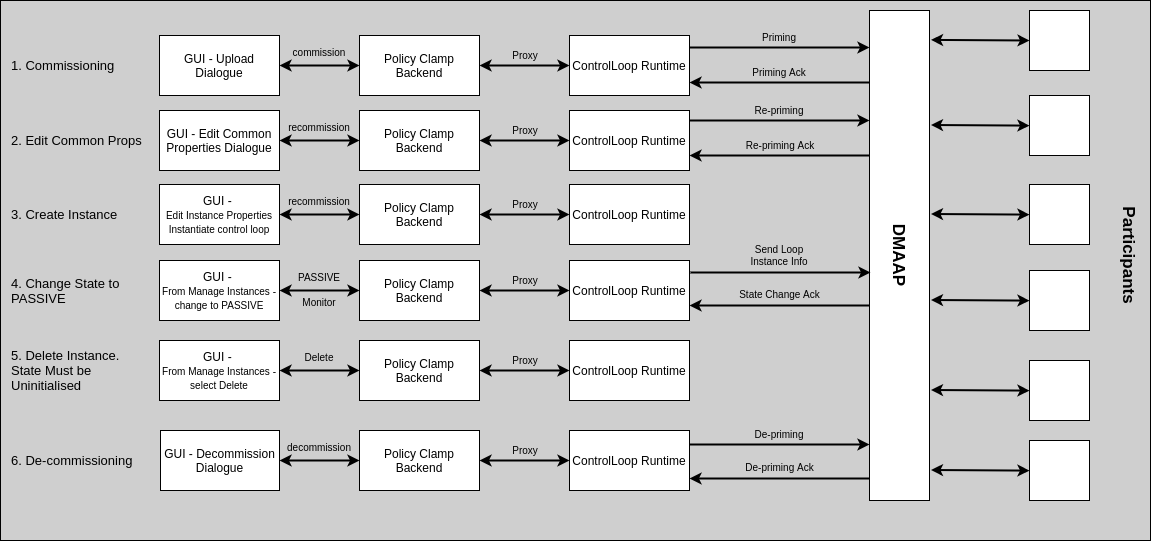

The diagram above was exported from draw.io. Its source (the exported page's mxGraphModel, read from the mxfile embedded in the PNG):
<mxGraphModel dx="1350" dy="712" grid="1" gridSize="10" guides="1" tooltips="1" connect="1" arrows="1" fold="1" page="1" pageScale="1" pageWidth="1169" pageHeight="827" math="0" shadow="0">
  <root>
    <mxCell id="0" />
    <mxCell id="1" parent="0" />
    <mxCell id="2" value="" style="rounded=0;whiteSpace=wrap;html=1;fontSize=10;align=left;fillColor=#CFCFCF;" vertex="1" parent="1">
      <mxGeometry x="10" y="20" width="1150" height="540" as="geometry" />
    </mxCell>
    <mxCell id="3" style="edgeStyle=none;rounded=0;orthogonalLoop=1;jettySize=auto;html=1;exitX=1;exitY=0.5;exitDx=0;exitDy=0;entryX=0;entryY=0.5;entryDx=0;entryDy=0;fontSize=17;startArrow=classic;startFill=1;strokeWidth=2;" edge="1" source="4" target="6" parent="1">
      <mxGeometry relative="1" as="geometry" />
    </mxCell>
    <mxCell id="4" value="GUI - Upload Dialogue" style="rounded=0;whiteSpace=wrap;html=1;" vertex="1" parent="1">
      <mxGeometry x="169" y="55" width="120" height="60" as="geometry" />
    </mxCell>
    <mxCell id="5" style="edgeStyle=none;rounded=0;orthogonalLoop=1;jettySize=auto;html=1;exitX=1;exitY=0.5;exitDx=0;exitDy=0;entryX=0;entryY=0.5;entryDx=0;entryDy=0;fontSize=10;startArrow=classic;startFill=1;strokeWidth=2;" edge="1" source="6" target="8" parent="1">
      <mxGeometry relative="1" as="geometry" />
    </mxCell>
    <mxCell id="6" value="Policy Clamp Backend" style="rounded=0;whiteSpace=wrap;html=1;" vertex="1" parent="1">
      <mxGeometry x="369" y="55" width="120" height="60" as="geometry" />
    </mxCell>
    <mxCell id="7" style="edgeStyle=none;rounded=0;orthogonalLoop=1;jettySize=auto;html=1;exitX=1;exitY=0.5;exitDx=0;exitDy=0;fontSize=10;startArrow=none;startFill=0;strokeWidth=2;" edge="1" parent="1">
      <mxGeometry relative="1" as="geometry">
        <mxPoint x="879" y="67" as="targetPoint" />
        <mxPoint x="699" y="67" as="sourcePoint" />
      </mxGeometry>
    </mxCell>
    <mxCell id="8" value="ControlLoop Runtime" style="rounded=0;whiteSpace=wrap;html=1;" vertex="1" parent="1">
      <mxGeometry x="579" y="55" width="120" height="60" as="geometry" />
    </mxCell>
    <mxCell id="9" value="" style="group" vertex="1" connectable="0" parent="1">
      <mxGeometry x="879" y="30" width="60" height="490" as="geometry" />
    </mxCell>
    <mxCell id="10" value="" style="rounded=0;whiteSpace=wrap;html=1;" vertex="1" parent="9">
      <mxGeometry width="60" height="490" as="geometry" />
    </mxCell>
    <mxCell id="11" value="&lt;font style=&quot;font-size: 17px&quot;&gt;&lt;b&gt;DMAAP&lt;/b&gt;&lt;/font&gt;" style="text;html=1;strokeColor=none;fillColor=none;align=center;verticalAlign=middle;whiteSpace=wrap;rounded=0;rotation=90;" vertex="1" parent="9">
      <mxGeometry y="230" width="60" height="30" as="geometry" />
    </mxCell>
    <mxCell id="12" style="rounded=0;orthogonalLoop=1;jettySize=auto;html=1;exitX=0;exitY=0.5;exitDx=0;exitDy=0;entryX=1.025;entryY=0.06;entryDx=0;entryDy=0;entryPerimeter=0;fontSize=17;startArrow=classic;startFill=1;strokeWidth=2;" edge="1" source="13" target="10" parent="1">
      <mxGeometry relative="1" as="geometry" />
    </mxCell>
    <mxCell id="13" value="" style="rounded=0;whiteSpace=wrap;html=1;fontSize=17;" vertex="1" parent="1">
      <mxGeometry x="1039" y="30" width="60" height="60" as="geometry" />
    </mxCell>
    <mxCell id="14" value="" style="rounded=0;whiteSpace=wrap;html=1;fontSize=17;" vertex="1" parent="1">
      <mxGeometry x="1039" y="115" width="60" height="60" as="geometry" />
    </mxCell>
    <mxCell id="15" value="" style="rounded=0;whiteSpace=wrap;html=1;fontSize=17;" vertex="1" parent="1">
      <mxGeometry x="1039" y="204" width="60" height="60" as="geometry" />
    </mxCell>
    <mxCell id="16" value="" style="rounded=0;whiteSpace=wrap;html=1;fontSize=17;" vertex="1" parent="1">
      <mxGeometry x="1039" y="290" width="60" height="60" as="geometry" />
    </mxCell>
    <mxCell id="17" value="" style="rounded=0;whiteSpace=wrap;html=1;fontSize=17;" vertex="1" parent="1">
      <mxGeometry x="1039" y="380" width="60" height="60" as="geometry" />
    </mxCell>
    <mxCell id="18" value="" style="rounded=0;whiteSpace=wrap;html=1;fontSize=17;" vertex="1" parent="1">
      <mxGeometry x="1039" y="460" width="60" height="60" as="geometry" />
    </mxCell>
    <mxCell id="19" value="&lt;b&gt;Participants&lt;/b&gt;" style="text;html=1;strokeColor=none;fillColor=none;align=center;verticalAlign=middle;whiteSpace=wrap;rounded=0;fontSize=17;rotation=90;" vertex="1" parent="1">
      <mxGeometry x="1109" y="260" width="60" height="30" as="geometry" />
    </mxCell>
    <mxCell id="20" style="rounded=0;orthogonalLoop=1;jettySize=auto;html=1;exitX=0;exitY=0.5;exitDx=0;exitDy=0;entryX=1.025;entryY=0.06;entryDx=0;entryDy=0;entryPerimeter=0;fontSize=17;startArrow=classic;startFill=1;strokeWidth=2;" edge="1" parent="1">
      <mxGeometry relative="1" as="geometry">
        <mxPoint x="1039" y="145.10000000000002" as="sourcePoint" />
        <mxPoint x="940.5" y="144.5" as="targetPoint" />
      </mxGeometry>
    </mxCell>
    <mxCell id="21" style="rounded=0;orthogonalLoop=1;jettySize=auto;html=1;exitX=0;exitY=0.5;exitDx=0;exitDy=0;entryX=1.025;entryY=0.06;entryDx=0;entryDy=0;entryPerimeter=0;fontSize=17;startArrow=classic;startFill=1;strokeWidth=2;" edge="1" parent="1">
      <mxGeometry relative="1" as="geometry">
        <mxPoint x="1039" y="234.10000000000002" as="sourcePoint" />
        <mxPoint x="940.5" y="233.5" as="targetPoint" />
      </mxGeometry>
    </mxCell>
    <mxCell id="22" style="rounded=0;orthogonalLoop=1;jettySize=auto;html=1;exitX=0;exitY=0.5;exitDx=0;exitDy=0;entryX=1.025;entryY=0.06;entryDx=0;entryDy=0;entryPerimeter=0;fontSize=17;startArrow=classic;startFill=1;strokeWidth=2;" edge="1" parent="1">
      <mxGeometry relative="1" as="geometry">
        <mxPoint x="1039" y="320.0999999999999" as="sourcePoint" />
        <mxPoint x="940.5" y="319.5" as="targetPoint" />
      </mxGeometry>
    </mxCell>
    <mxCell id="23" style="rounded=0;orthogonalLoop=1;jettySize=auto;html=1;exitX=0;exitY=0.5;exitDx=0;exitDy=0;entryX=1.025;entryY=0.06;entryDx=0;entryDy=0;entryPerimeter=0;fontSize=17;startArrow=classic;startFill=1;strokeWidth=2;" edge="1" parent="1">
      <mxGeometry relative="1" as="geometry">
        <mxPoint x="1039" y="410.0999999999999" as="sourcePoint" />
        <mxPoint x="940.5" y="409.5" as="targetPoint" />
      </mxGeometry>
    </mxCell>
    <mxCell id="24" style="rounded=0;orthogonalLoop=1;jettySize=auto;html=1;exitX=0;exitY=0.5;exitDx=0;exitDy=0;entryX=1.025;entryY=0.06;entryDx=0;entryDy=0;entryPerimeter=0;fontSize=17;startArrow=classic;startFill=1;strokeWidth=2;" edge="1" parent="1">
      <mxGeometry relative="1" as="geometry">
        <mxPoint x="1039" y="490.0999999999999" as="sourcePoint" />
        <mxPoint x="940.5" y="489.5" as="targetPoint" />
      </mxGeometry>
    </mxCell>
    <mxCell id="25" value="&lt;font style=&quot;font-size: 10px&quot;&gt;commission&lt;/font&gt;" style="text;html=1;strokeColor=none;fillColor=none;align=center;verticalAlign=middle;whiteSpace=wrap;rounded=0;fontSize=17;" vertex="1" parent="1">
      <mxGeometry x="299" y="55" width="60" height="30" as="geometry" />
    </mxCell>
    <mxCell id="26" value="Proxy" style="text;html=1;strokeColor=none;fillColor=none;align=center;verticalAlign=middle;whiteSpace=wrap;rounded=0;fontSize=10;" vertex="1" parent="1">
      <mxGeometry x="505" y="60" width="60" height="30" as="geometry" />
    </mxCell>
    <mxCell id="27" value="Priming" style="text;html=1;strokeColor=none;fillColor=none;align=center;verticalAlign=middle;whiteSpace=wrap;rounded=0;fontSize=10;" vertex="1" parent="1">
      <mxGeometry x="759" y="42" width="60" height="30" as="geometry" />
    </mxCell>
    <mxCell id="28" value="&lt;font style=&quot;font-size: 13px&quot;&gt;1. Commissioning&lt;/font&gt;" style="text;html=1;strokeColor=none;fillColor=none;align=left;verticalAlign=middle;whiteSpace=wrap;rounded=0;fontSize=10;" vertex="1" parent="1">
      <mxGeometry x="19" y="70" width="150" height="30" as="geometry" />
    </mxCell>
    <mxCell id="29" style="edgeStyle=none;rounded=0;orthogonalLoop=1;jettySize=auto;html=1;exitX=1;exitY=0.5;exitDx=0;exitDy=0;entryX=0;entryY=0.5;entryDx=0;entryDy=0;fontSize=17;startArrow=classic;startFill=1;strokeWidth=2;" edge="1" source="30" target="32" parent="1">
      <mxGeometry relative="1" as="geometry" />
    </mxCell>
    <mxCell id="30" value="GUI - Edit Common Properties Dialogue" style="rounded=0;whiteSpace=wrap;html=1;" vertex="1" parent="1">
      <mxGeometry x="169" y="130" width="120" height="60" as="geometry" />
    </mxCell>
    <mxCell id="31" style="edgeStyle=none;rounded=0;orthogonalLoop=1;jettySize=auto;html=1;exitX=1;exitY=0.5;exitDx=0;exitDy=0;entryX=0;entryY=0.5;entryDx=0;entryDy=0;fontSize=10;startArrow=classic;startFill=1;strokeWidth=2;" edge="1" source="32" target="34" parent="1">
      <mxGeometry relative="1" as="geometry" />
    </mxCell>
    <mxCell id="32" value="Policy Clamp Backend" style="rounded=0;whiteSpace=wrap;html=1;" vertex="1" parent="1">
      <mxGeometry x="369" y="130" width="120" height="60" as="geometry" />
    </mxCell>
    <mxCell id="33" style="edgeStyle=none;rounded=0;orthogonalLoop=1;jettySize=auto;html=1;exitX=1;exitY=0.5;exitDx=0;exitDy=0;fontSize=10;startArrow=none;startFill=0;strokeWidth=2;" edge="1" parent="1">
      <mxGeometry relative="1" as="geometry">
        <mxPoint x="879" y="140" as="targetPoint" />
        <mxPoint x="699" y="140" as="sourcePoint" />
      </mxGeometry>
    </mxCell>
    <mxCell id="34" value="ControlLoop Runtime" style="rounded=0;whiteSpace=wrap;html=1;" vertex="1" parent="1">
      <mxGeometry x="579" y="130" width="120" height="60" as="geometry" />
    </mxCell>
    <mxCell id="35" value="&lt;font style=&quot;font-size: 10px&quot;&gt;recommission&lt;/font&gt;" style="text;html=1;strokeColor=none;fillColor=none;align=center;verticalAlign=middle;whiteSpace=wrap;rounded=0;fontSize=17;" vertex="1" parent="1">
      <mxGeometry x="299" y="130" width="60" height="30" as="geometry" />
    </mxCell>
    <mxCell id="36" value="Proxy" style="text;html=1;strokeColor=none;fillColor=none;align=center;verticalAlign=middle;whiteSpace=wrap;rounded=0;fontSize=10;" vertex="1" parent="1">
      <mxGeometry x="505" y="135" width="60" height="30" as="geometry" />
    </mxCell>
    <mxCell id="37" value="Re-priming" style="text;html=1;strokeColor=none;fillColor=none;align=center;verticalAlign=middle;whiteSpace=wrap;rounded=0;fontSize=10;" vertex="1" parent="1">
      <mxGeometry x="759" y="115" width="60" height="30" as="geometry" />
    </mxCell>
    <mxCell id="38" value="&lt;font style=&quot;font-size: 13px&quot;&gt;2. Edit Common Props&lt;/font&gt;" style="text;html=1;strokeColor=none;fillColor=none;align=left;verticalAlign=middle;whiteSpace=wrap;rounded=0;fontSize=10;" vertex="1" parent="1">
      <mxGeometry x="19" y="145" width="140" height="30" as="geometry" />
    </mxCell>
    <mxCell id="39" style="edgeStyle=none;rounded=0;orthogonalLoop=1;jettySize=auto;html=1;exitX=1;exitY=0.5;exitDx=0;exitDy=0;entryX=0;entryY=0.5;entryDx=0;entryDy=0;fontSize=17;startArrow=classic;startFill=1;strokeWidth=2;" edge="1" source="40" target="42" parent="1">
      <mxGeometry relative="1" as="geometry" />
    </mxCell>
    <mxCell id="40" value="GUI - Decommission Dialogue" style="rounded=0;whiteSpace=wrap;html=1;" vertex="1" parent="1">
      <mxGeometry x="170" y="450" width="119" height="60" as="geometry" />
    </mxCell>
    <mxCell id="41" style="edgeStyle=none;rounded=0;orthogonalLoop=1;jettySize=auto;html=1;exitX=1;exitY=0.5;exitDx=0;exitDy=0;entryX=0;entryY=0.5;entryDx=0;entryDy=0;fontSize=10;startArrow=classic;startFill=1;strokeWidth=2;" edge="1" source="42" target="44" parent="1">
      <mxGeometry relative="1" as="geometry" />
    </mxCell>
    <mxCell id="42" value="Policy Clamp Backend" style="rounded=0;whiteSpace=wrap;html=1;" vertex="1" parent="1">
      <mxGeometry x="369" y="450" width="120" height="60" as="geometry" />
    </mxCell>
    <mxCell id="43" style="edgeStyle=none;rounded=0;orthogonalLoop=1;jettySize=auto;html=1;exitX=1;exitY=0.5;exitDx=0;exitDy=0;fontSize=10;startArrow=none;startFill=0;strokeWidth=2;" edge="1" parent="1">
      <mxGeometry relative="1" as="geometry">
        <mxPoint x="879" y="464" as="targetPoint" />
        <mxPoint x="699" y="464" as="sourcePoint" />
      </mxGeometry>
    </mxCell>
    <mxCell id="44" value="ControlLoop Runtime" style="rounded=0;whiteSpace=wrap;html=1;" vertex="1" parent="1">
      <mxGeometry x="579" y="450" width="120" height="60" as="geometry" />
    </mxCell>
    <mxCell id="45" value="&lt;font style=&quot;font-size: 10px&quot;&gt;decommission&lt;/font&gt;" style="text;html=1;strokeColor=none;fillColor=none;align=center;verticalAlign=middle;whiteSpace=wrap;rounded=0;fontSize=17;" vertex="1" parent="1">
      <mxGeometry x="299" y="450" width="60" height="30" as="geometry" />
    </mxCell>
    <mxCell id="46" value="Proxy" style="text;html=1;strokeColor=none;fillColor=none;align=center;verticalAlign=middle;whiteSpace=wrap;rounded=0;fontSize=10;" vertex="1" parent="1">
      <mxGeometry x="505" y="455" width="60" height="30" as="geometry" />
    </mxCell>
    <mxCell id="47" value="De-priming" style="text;html=1;strokeColor=none;fillColor=none;align=center;verticalAlign=middle;whiteSpace=wrap;rounded=0;fontSize=10;" vertex="1" parent="1">
      <mxGeometry x="759" y="439" width="60" height="30" as="geometry" />
    </mxCell>
    <mxCell id="48" value="&lt;font style=&quot;font-size: 13px&quot;&gt;6. De-commissioning&lt;/font&gt;" style="text;html=1;strokeColor=none;fillColor=none;align=left;verticalAlign=middle;whiteSpace=wrap;rounded=0;fontSize=10;" vertex="1" parent="1">
      <mxGeometry x="19" y="465" width="140" height="30" as="geometry" />
    </mxCell>
    <mxCell id="49" style="edgeStyle=none;rounded=0;orthogonalLoop=1;jettySize=auto;html=1;exitX=1;exitY=0.5;exitDx=0;exitDy=0;fontSize=10;startArrow=classic;startFill=1;strokeWidth=2;endArrow=none;endFill=0;" edge="1" parent="1">
      <mxGeometry relative="1" as="geometry">
        <mxPoint x="879" y="102" as="targetPoint" />
        <mxPoint x="699" y="102" as="sourcePoint" />
      </mxGeometry>
    </mxCell>
    <mxCell id="50" value="Priming Ack" style="text;html=1;strokeColor=none;fillColor=none;align=center;verticalAlign=middle;whiteSpace=wrap;rounded=0;fontSize=10;" vertex="1" parent="1">
      <mxGeometry x="759" y="77" width="60" height="30" as="geometry" />
    </mxCell>
    <mxCell id="51" style="edgeStyle=none;rounded=0;orthogonalLoop=1;jettySize=auto;html=1;exitX=1;exitY=0.5;exitDx=0;exitDy=0;fontSize=10;startArrow=classic;startFill=1;strokeWidth=2;endArrow=none;endFill=0;" edge="1" parent="1">
      <mxGeometry relative="1" as="geometry">
        <mxPoint x="879" y="175" as="targetPoint" />
        <mxPoint x="699" y="175" as="sourcePoint" />
      </mxGeometry>
    </mxCell>
    <mxCell id="52" value="Re-priming Ack" style="text;html=1;strokeColor=none;fillColor=none;align=center;verticalAlign=middle;whiteSpace=wrap;rounded=0;fontSize=10;" vertex="1" parent="1">
      <mxGeometry x="750" y="150" width="80" height="30" as="geometry" />
    </mxCell>
    <mxCell id="53" style="edgeStyle=none;rounded=0;orthogonalLoop=1;jettySize=auto;html=1;exitX=1;exitY=0.5;exitDx=0;exitDy=0;entryX=0;entryY=0.5;entryDx=0;entryDy=0;fontSize=17;startArrow=classic;startFill=1;strokeWidth=2;" edge="1" source="54" target="56" parent="1">
      <mxGeometry relative="1" as="geometry" />
    </mxCell>
    <mxCell id="54" value="GUI -&amp;nbsp;&lt;br&gt;&lt;font style=&quot;font-size: 10px&quot;&gt;Edit Instance Properties&lt;br&gt;&lt;/font&gt;&lt;font style=&quot;font-size: 10px&quot;&gt;Instantiate control loop&lt;/font&gt;" style="rounded=0;whiteSpace=wrap;html=1;" vertex="1" parent="1">
      <mxGeometry x="169" y="204" width="120" height="60" as="geometry" />
    </mxCell>
    <mxCell id="55" style="edgeStyle=none;rounded=0;orthogonalLoop=1;jettySize=auto;html=1;exitX=1;exitY=0.5;exitDx=0;exitDy=0;entryX=0;entryY=0.5;entryDx=0;entryDy=0;fontSize=10;startArrow=classic;startFill=1;strokeWidth=2;" edge="1" source="56" target="57" parent="1">
      <mxGeometry relative="1" as="geometry" />
    </mxCell>
    <mxCell id="56" value="Policy Clamp Backend" style="rounded=0;whiteSpace=wrap;html=1;" vertex="1" parent="1">
      <mxGeometry x="369" y="204" width="120" height="60" as="geometry" />
    </mxCell>
    <mxCell id="57" value="ControlLoop Runtime" style="rounded=0;whiteSpace=wrap;html=1;" vertex="1" parent="1">
      <mxGeometry x="579" y="204" width="120" height="60" as="geometry" />
    </mxCell>
    <mxCell id="58" value="&lt;font style=&quot;font-size: 10px&quot;&gt;recommission&lt;/font&gt;" style="text;html=1;strokeColor=none;fillColor=none;align=center;verticalAlign=middle;whiteSpace=wrap;rounded=0;fontSize=17;" vertex="1" parent="1">
      <mxGeometry x="299" y="204" width="60" height="30" as="geometry" />
    </mxCell>
    <mxCell id="59" value="Proxy" style="text;html=1;strokeColor=none;fillColor=none;align=center;verticalAlign=middle;whiteSpace=wrap;rounded=0;fontSize=10;" vertex="1" parent="1">
      <mxGeometry x="505" y="209" width="60" height="30" as="geometry" />
    </mxCell>
    <mxCell id="60" value="&lt;font style=&quot;font-size: 13px&quot;&gt;3. Create Instance&lt;/font&gt;" style="text;html=1;strokeColor=none;fillColor=none;align=left;verticalAlign=middle;whiteSpace=wrap;rounded=0;fontSize=10;" vertex="1" parent="1">
      <mxGeometry x="19" y="219" width="140" height="30" as="geometry" />
    </mxCell>
    <mxCell id="61" style="edgeStyle=none;rounded=0;orthogonalLoop=1;jettySize=auto;html=1;exitX=1;exitY=0.5;exitDx=0;exitDy=0;entryX=0;entryY=0.5;entryDx=0;entryDy=0;fontSize=17;startArrow=classic;startFill=1;strokeWidth=2;" edge="1" source="62" target="64" parent="1">
      <mxGeometry relative="1" as="geometry" />
    </mxCell>
    <mxCell id="62" value="GUI -&amp;nbsp;&lt;br&gt;&lt;span style=&quot;font-size: 10px&quot;&gt;From Manage Instances - change to PASSIVE&lt;/span&gt;" style="rounded=0;whiteSpace=wrap;html=1;" vertex="1" parent="1">
      <mxGeometry x="169" y="280" width="120" height="60" as="geometry" />
    </mxCell>
    <mxCell id="63" style="edgeStyle=none;rounded=0;orthogonalLoop=1;jettySize=auto;html=1;exitX=1;exitY=0.5;exitDx=0;exitDy=0;entryX=0;entryY=0.5;entryDx=0;entryDy=0;fontSize=10;startArrow=classic;startFill=1;strokeWidth=2;" edge="1" source="64" target="65" parent="1">
      <mxGeometry relative="1" as="geometry" />
    </mxCell>
    <mxCell id="64" value="Policy Clamp Backend" style="rounded=0;whiteSpace=wrap;html=1;" vertex="1" parent="1">
      <mxGeometry x="369" y="280" width="120" height="60" as="geometry" />
    </mxCell>
    <mxCell id="65" value="ControlLoop Runtime" style="rounded=0;whiteSpace=wrap;html=1;" vertex="1" parent="1">
      <mxGeometry x="579" y="280" width="120" height="60" as="geometry" />
    </mxCell>
    <mxCell id="66" value="&lt;font style=&quot;font-size: 10px&quot;&gt;PASSIVE&lt;/font&gt;" style="text;html=1;strokeColor=none;fillColor=none;align=center;verticalAlign=middle;whiteSpace=wrap;rounded=0;fontSize=17;" vertex="1" parent="1">
      <mxGeometry x="299" y="280" width="60" height="30" as="geometry" />
    </mxCell>
    <mxCell id="67" value="Proxy" style="text;html=1;strokeColor=none;fillColor=none;align=center;verticalAlign=middle;whiteSpace=wrap;rounded=0;fontSize=10;" vertex="1" parent="1">
      <mxGeometry x="505" y="285" width="60" height="30" as="geometry" />
    </mxCell>
    <mxCell id="68" value="&lt;font style=&quot;font-size: 13px&quot;&gt;4. Change State to PASSIVE&lt;/font&gt;" style="text;html=1;strokeColor=none;fillColor=none;align=left;verticalAlign=middle;whiteSpace=wrap;rounded=0;fontSize=10;" vertex="1" parent="1">
      <mxGeometry x="19" y="295" width="140" height="30" as="geometry" />
    </mxCell>
    <mxCell id="69" style="edgeStyle=none;rounded=0;orthogonalLoop=1;jettySize=auto;html=1;exitX=1;exitY=0.5;exitDx=0;exitDy=0;fontSize=10;startArrow=none;startFill=0;strokeWidth=2;" edge="1" parent="1">
      <mxGeometry relative="1" as="geometry">
        <mxPoint x="880" y="292" as="targetPoint" />
        <mxPoint x="700" y="292" as="sourcePoint" />
      </mxGeometry>
    </mxCell>
    <mxCell id="70" value="Send Loop Instance Info" style="text;html=1;strokeColor=none;fillColor=none;align=center;verticalAlign=middle;whiteSpace=wrap;rounded=0;fontSize=10;" vertex="1" parent="1">
      <mxGeometry x="754" y="260" width="70" height="30" as="geometry" />
    </mxCell>
    <mxCell id="71" style="edgeStyle=none;rounded=0;orthogonalLoop=1;jettySize=auto;html=1;exitX=1;exitY=0.5;exitDx=0;exitDy=0;fontSize=10;startArrow=classic;startFill=1;strokeWidth=2;endArrow=none;endFill=0;" edge="1" parent="1">
      <mxGeometry relative="1" as="geometry">
        <mxPoint x="879" y="325" as="targetPoint" />
        <mxPoint x="699" y="325" as="sourcePoint" />
      </mxGeometry>
    </mxCell>
    <mxCell id="72" value="State Change Ack" style="text;html=1;strokeColor=none;fillColor=none;align=center;verticalAlign=middle;whiteSpace=wrap;rounded=0;fontSize=10;" vertex="1" parent="1">
      <mxGeometry x="743.5" y="299" width="91" height="30" as="geometry" />
    </mxCell>
    <mxCell id="73" value="&lt;span style=&quot;font-size: 10px&quot;&gt;Monitor&lt;/span&gt;" style="text;html=1;strokeColor=none;fillColor=none;align=center;verticalAlign=middle;whiteSpace=wrap;rounded=0;fontSize=17;" vertex="1" parent="1">
      <mxGeometry x="289" y="305" width="80" height="30" as="geometry" />
    </mxCell>
    <mxCell id="74" style="edgeStyle=none;rounded=0;orthogonalLoop=1;jettySize=auto;html=1;exitX=1;exitY=0.5;exitDx=0;exitDy=0;entryX=0;entryY=0.5;entryDx=0;entryDy=0;fontSize=17;startArrow=classic;startFill=1;strokeWidth=2;" edge="1" source="75" target="77" parent="1">
      <mxGeometry relative="1" as="geometry" />
    </mxCell>
    <mxCell id="75" value="GUI -&amp;nbsp;&lt;br&gt;&lt;span style=&quot;font-size: 10px&quot;&gt;From Manage Instances - select Delete&lt;/span&gt;" style="rounded=0;whiteSpace=wrap;html=1;" vertex="1" parent="1">
      <mxGeometry x="169" y="360" width="120" height="60" as="geometry" />
    </mxCell>
    <mxCell id="76" style="edgeStyle=none;rounded=0;orthogonalLoop=1;jettySize=auto;html=1;exitX=1;exitY=0.5;exitDx=0;exitDy=0;entryX=0;entryY=0.5;entryDx=0;entryDy=0;fontSize=10;startArrow=classic;startFill=1;strokeWidth=2;" edge="1" source="77" target="78" parent="1">
      <mxGeometry relative="1" as="geometry" />
    </mxCell>
    <mxCell id="77" value="Policy Clamp Backend" style="rounded=0;whiteSpace=wrap;html=1;" vertex="1" parent="1">
      <mxGeometry x="369" y="360" width="120" height="60" as="geometry" />
    </mxCell>
    <mxCell id="78" value="ControlLoop Runtime" style="rounded=0;whiteSpace=wrap;html=1;" vertex="1" parent="1">
      <mxGeometry x="579" y="360" width="120" height="60" as="geometry" />
    </mxCell>
    <mxCell id="79" value="&lt;font style=&quot;font-size: 10px&quot;&gt;Delete&lt;/font&gt;" style="text;html=1;strokeColor=none;fillColor=none;align=center;verticalAlign=middle;whiteSpace=wrap;rounded=0;fontSize=17;" vertex="1" parent="1">
      <mxGeometry x="299" y="360" width="60" height="30" as="geometry" />
    </mxCell>
    <mxCell id="80" value="Proxy" style="text;html=1;strokeColor=none;fillColor=none;align=center;verticalAlign=middle;whiteSpace=wrap;rounded=0;fontSize=10;" vertex="1" parent="1">
      <mxGeometry x="505" y="365" width="60" height="30" as="geometry" />
    </mxCell>
    <mxCell id="81" value="&lt;font style=&quot;font-size: 13px&quot;&gt;5. Delete Instance. State Must be Uninitialised&lt;/font&gt;" style="text;html=1;strokeColor=none;fillColor=none;align=left;verticalAlign=middle;whiteSpace=wrap;rounded=0;fontSize=10;" vertex="1" parent="1">
      <mxGeometry x="19" y="375" width="140" height="30" as="geometry" />
    </mxCell>
    <mxCell id="82" style="edgeStyle=none;rounded=0;orthogonalLoop=1;jettySize=auto;html=1;exitX=1;exitY=0.5;exitDx=0;exitDy=0;fontSize=10;startArrow=classic;startFill=1;strokeWidth=2;endArrow=none;endFill=0;" edge="1" parent="1">
      <mxGeometry relative="1" as="geometry">
        <mxPoint x="879" y="498" as="targetPoint" />
        <mxPoint x="699" y="498" as="sourcePoint" />
      </mxGeometry>
    </mxCell>
    <mxCell id="83" value="De-priming Ack" style="text;html=1;strokeColor=none;fillColor=none;align=center;verticalAlign=middle;whiteSpace=wrap;rounded=0;fontSize=10;" vertex="1" parent="1">
      <mxGeometry x="743.5" y="472" width="91" height="30" as="geometry" />
    </mxCell>
  </root>
</mxGraphModel>